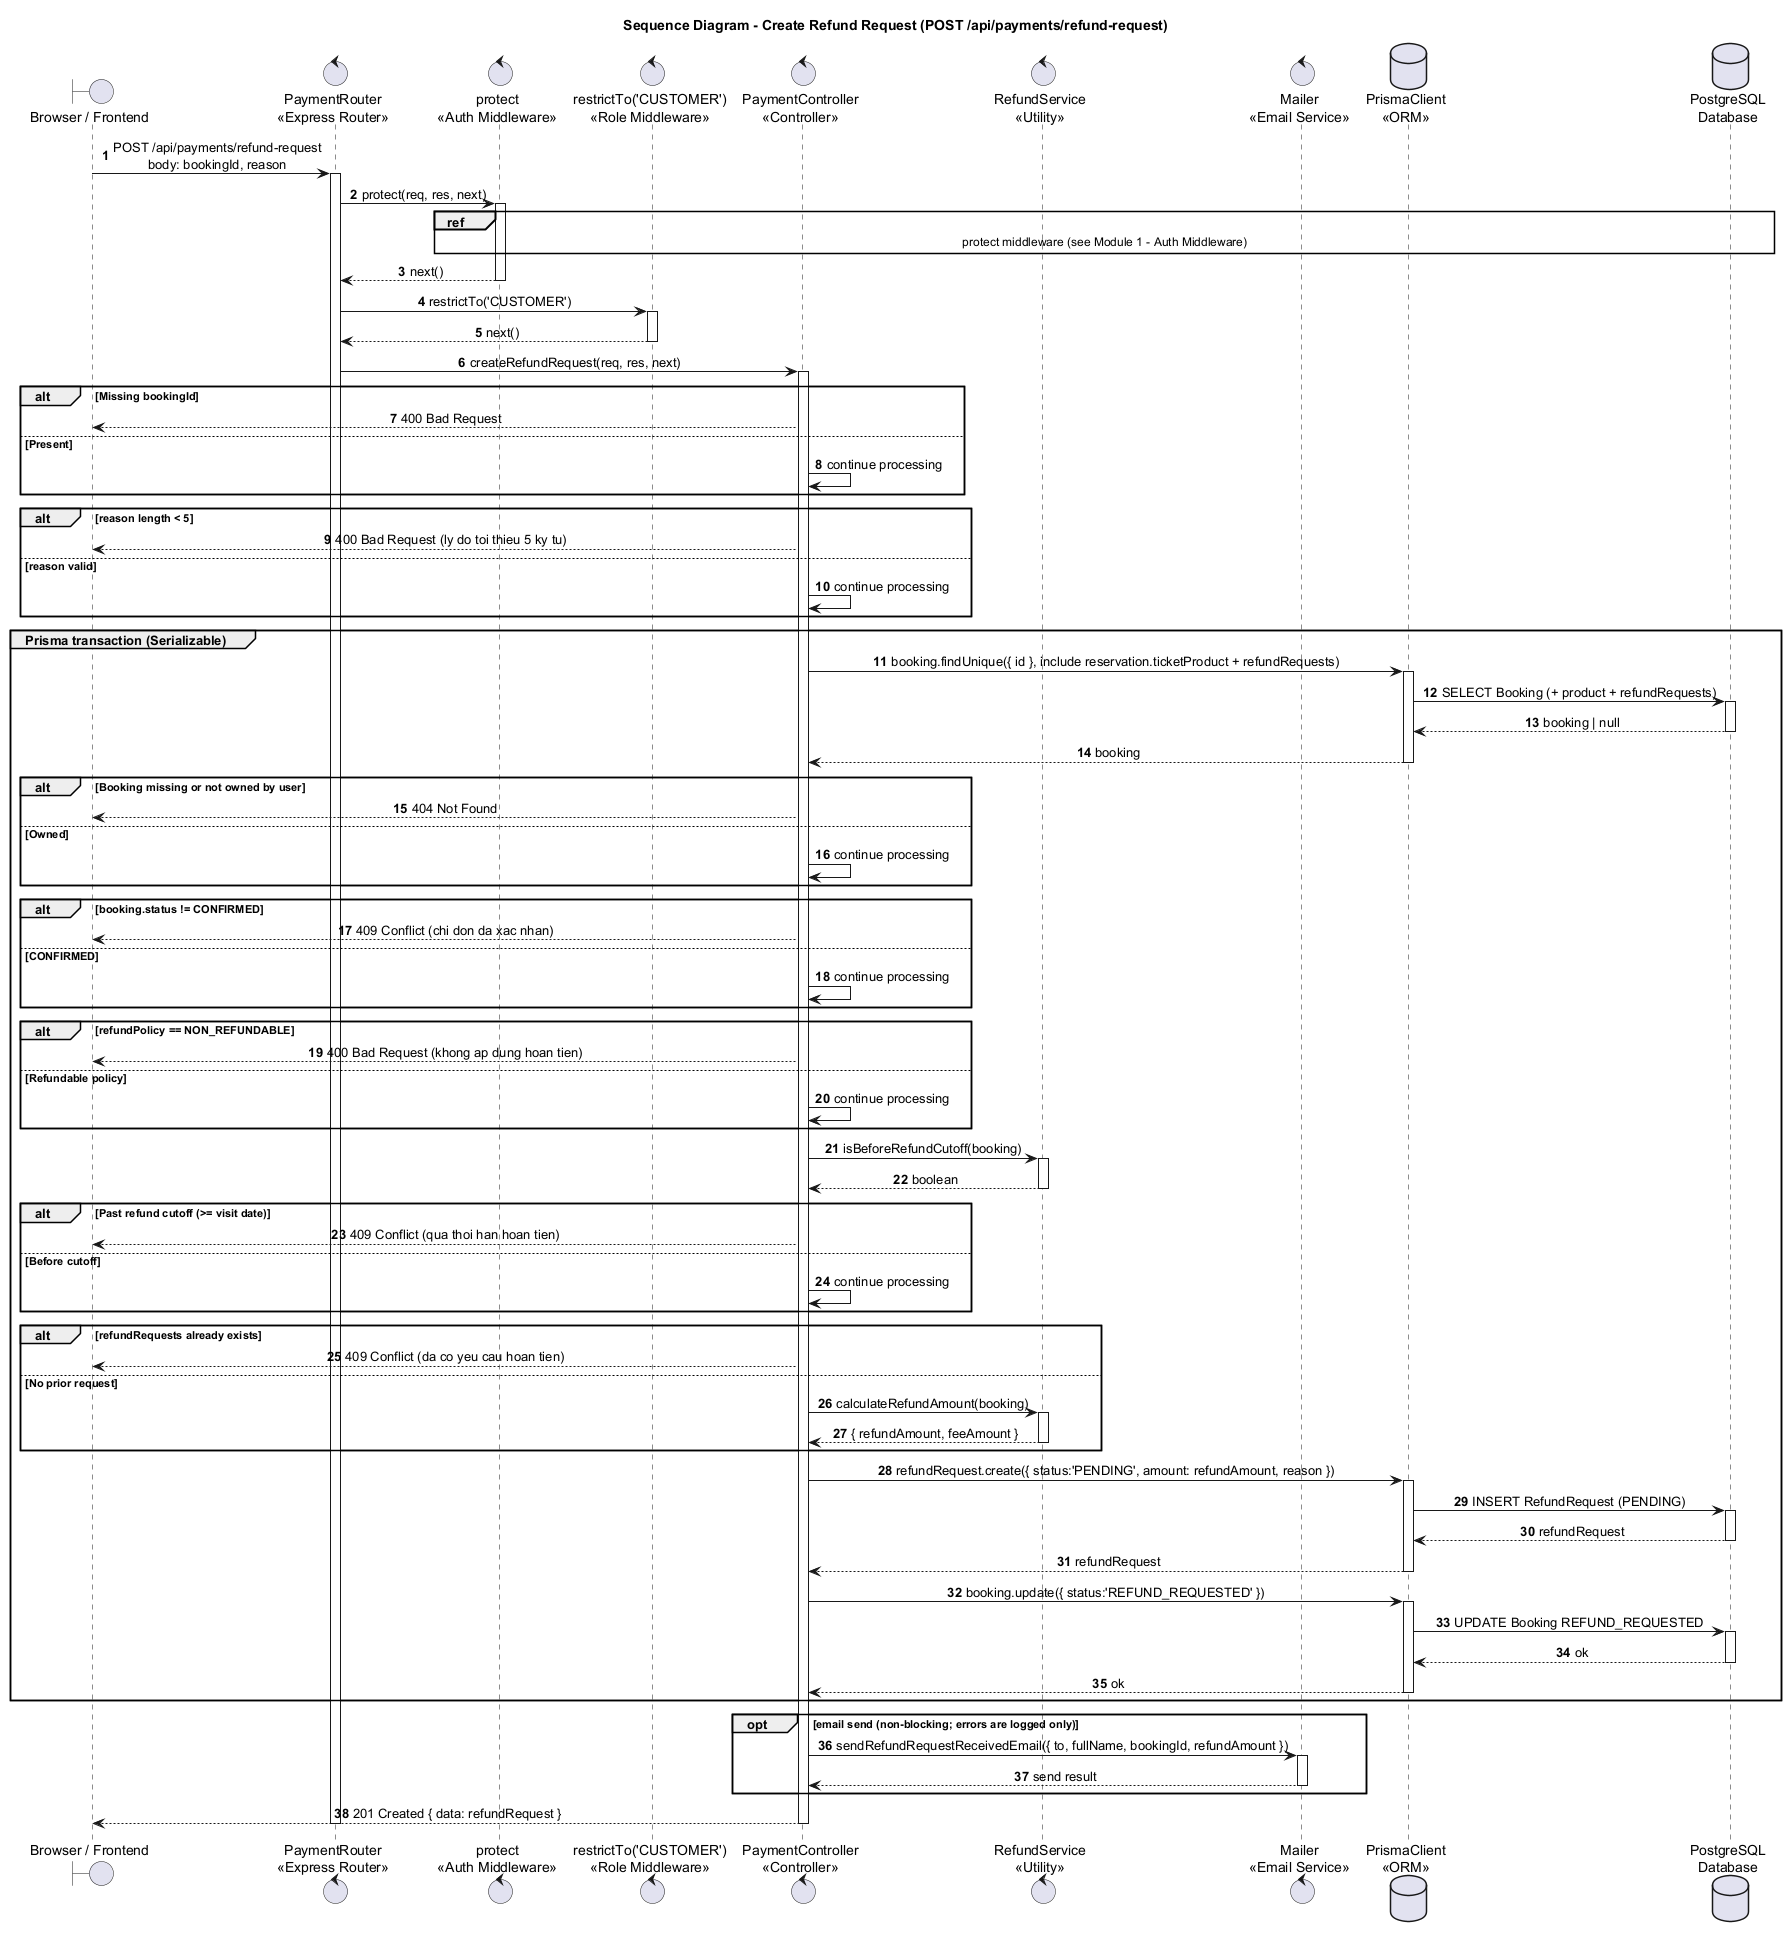

The diagram above was rendered by PlantUML. Its source (embedded in the PNG):
@startuml
title Sequence Diagram - Create Refund Request (POST /api/payments/refund-request)

autonumber
skinparam shadowing false
skinparam sequenceMessageAlign center
skinparam responseMessageBelowArrow true
skinparam ParticipantPadding 25
skinparam BoxPadding 10

boundary "Browser / Frontend" as Browser
control "PaymentRouter\n<<Express Router>>" as Router
control "protect\n<<Auth Middleware>>" as Protect
control "restrictTo('CUSTOMER')\n<<Role Middleware>>" as RestrictTo
control "PaymentController\n<<Controller>>" as Payment
control "RefundService\n<<Utility>>" as Refund
control "Mailer\n<<Email Service>>" as Mailer
database "PrismaClient\n<<ORM>>" as Prisma
database "PostgreSQL\nDatabase" as DB

Browser -> Router : POST /api/payments/refund-request\nbody: bookingId, reason
activate Router
Router -> Protect : protect(req, res, next)
activate Protect
ref over Protect, DB : protect middleware (see Module 1 - Auth Middleware)
Protect --> Router : next()
deactivate Protect
Router -> RestrictTo : restrictTo('CUSTOMER')
activate RestrictTo
RestrictTo --> Router : next()
deactivate RestrictTo

Router -> Payment : createRefundRequest(req, res, next)
activate Payment

alt Missing bookingId
  Payment --> Browser : 400 Bad Request
else Present
  Payment -> Payment : continue processing
end
alt reason length < 5
  Payment --> Browser : 400 Bad Request (ly do toi thieu 5 ky tu)
else reason valid
  Payment -> Payment : continue processing
end

group Prisma transaction (Serializable)
  Payment -> Prisma : booking.findUnique({ id }, include reservation.ticketProduct + refundRequests)
  activate Prisma
  Prisma -> DB : SELECT Booking (+ product + refundRequests)
  activate DB
  DB --> Prisma : booking | null
  deactivate DB
  Prisma --> Payment : booking
  deactivate Prisma

  alt Booking missing or not owned by user
    Payment --> Browser : 404 Not Found
  else Owned
    Payment -> Payment : continue processing
  end
  alt booking.status != CONFIRMED
    Payment --> Browser : 409 Conflict (chi don da xac nhan)
  else CONFIRMED
    Payment -> Payment : continue processing
  end
  alt refundPolicy == NON_REFUNDABLE
    Payment --> Browser : 400 Bad Request (khong ap dung hoan tien)
  else Refundable policy
    Payment -> Payment : continue processing
  end
  Payment -> Refund : isBeforeRefundCutoff(booking)
  activate Refund
  Refund --> Payment : boolean
  deactivate Refund
  alt Past refund cutoff (>= visit date)
    Payment --> Browser : 409 Conflict (qua thoi han hoan tien)
  else Before cutoff
    Payment -> Payment : continue processing
  end
  alt refundRequests already exists
    Payment --> Browser : 409 Conflict (da co yeu cau hoan tien)
  else No prior request
    Payment -> Refund : calculateRefundAmount(booking)
    activate Refund
    Refund --> Payment : { refundAmount, feeAmount }
    deactivate Refund
  end

  Payment -> Prisma : refundRequest.create({ status:'PENDING', amount: refundAmount, reason })
  activate Prisma
  Prisma -> DB : INSERT RefundRequest (PENDING)
  activate DB
  DB --> Prisma : refundRequest
  deactivate DB
  Prisma --> Payment : refundRequest
  deactivate Prisma

  Payment -> Prisma : booking.update({ status:'REFUND_REQUESTED' })
  activate Prisma
  Prisma -> DB : UPDATE Booking REFUND_REQUESTED
  activate DB
  DB --> Prisma : ok
  deactivate DB
  Prisma --> Payment : ok
  deactivate Prisma
end

opt email send (non-blocking; errors are logged only)
  Payment -> Mailer : sendRefundRequestReceivedEmail({ to, fullName, bookingId, refundAmount })
  activate Mailer
  Mailer --> Payment : send result
  deactivate Mailer
end

Payment --> Browser : 201 Created { data: refundRequest }
deactivate Payment
deactivate Router
@enduml